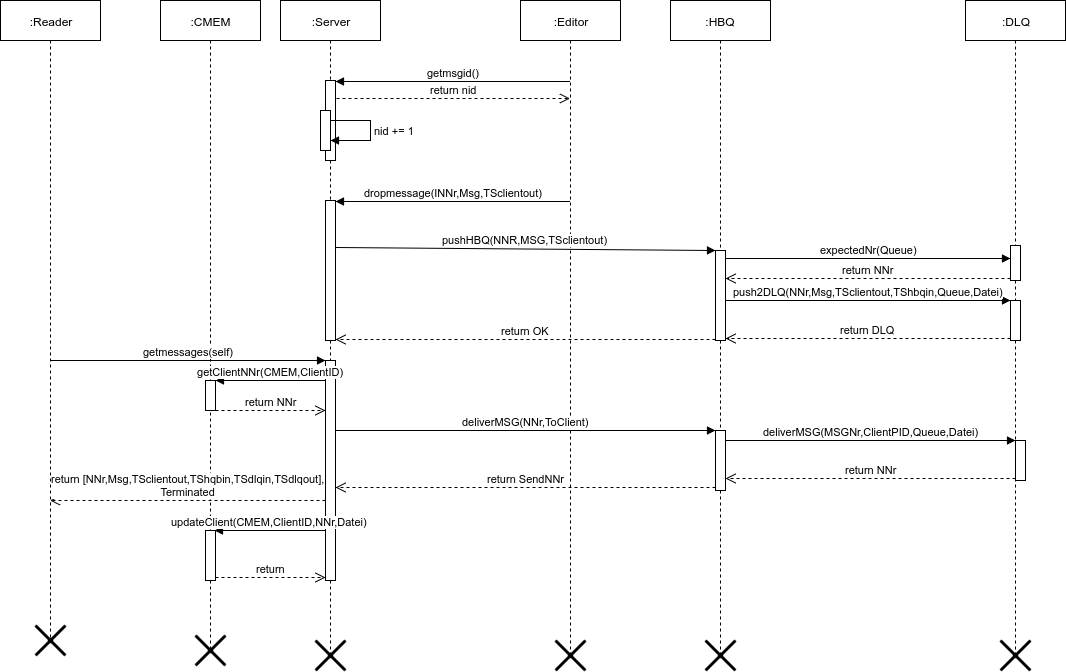

The diagram above was exported from draw.io. Its source (the exported page's mxGraphModel, read from the mxfile embedded in the PNG):
<mxGraphModel dx="1361" dy="736" grid="1" gridSize="10" guides="1" tooltips="1" connect="1" arrows="1" fold="1" page="1" pageScale="1" pageWidth="1169" pageHeight="826" background="#ffffff" math="0" shadow="0">
  <root>
    <mxCell id="0" />
    <mxCell id="1" parent="0" />
    <mxCell id="2" value=":Reader" style="shape=umlLifeline;perimeter=lifelinePerimeter;whiteSpace=wrap;html=1;container=1;collapsible=0;recursiveResize=0;outlineConnect=0;" parent="1" vertex="1">
      <mxGeometry y="80" width="100" height="640" as="geometry" />
    </mxCell>
    <mxCell id="3" value=":Server" style="shape=umlLifeline;perimeter=lifelinePerimeter;whiteSpace=wrap;html=1;container=1;collapsible=0;recursiveResize=0;outlineConnect=0;" parent="1" vertex="1">
      <mxGeometry x="280" y="80" width="100" height="655" as="geometry" />
    </mxCell>
    <mxCell id="12" value="" style="html=1;points=[];perimeter=orthogonalPerimeter;" parent="3" vertex="1">
      <mxGeometry x="45" y="80" width="10" height="80" as="geometry" />
    </mxCell>
    <mxCell id="15" value="" style="html=1;points=[];perimeter=orthogonalPerimeter;" vertex="1" parent="3">
      <mxGeometry x="45" y="200" width="10" height="140" as="geometry" />
    </mxCell>
    <mxCell id="18" value="" style="html=1;points=[];perimeter=orthogonalPerimeter;" vertex="1" parent="3">
      <mxGeometry x="40" y="110" width="10" height="40" as="geometry" />
    </mxCell>
    <mxCell id="19" value="nid += 1" style="edgeStyle=orthogonalEdgeStyle;html=1;align=left;spacingLeft=2;endArrow=block;rounded=0;exitX=1.03;exitY=0.25;exitPerimeter=0;" edge="1" target="18" parent="3" source="18">
      <mxGeometry relative="1" as="geometry">
        <mxPoint x="50" y="120" as="sourcePoint" />
        <Array as="points">
          <mxPoint x="90" y="120" />
          <mxPoint x="90" y="140" />
        </Array>
        <mxPoint x="90" y="150" as="targetPoint" />
      </mxGeometry>
    </mxCell>
    <mxCell id="26" value="" style="html=1;points=[];perimeter=orthogonalPerimeter;" vertex="1" parent="3">
      <mxGeometry x="45" y="360" width="10" height="220" as="geometry" />
    </mxCell>
    <mxCell id="5" value=":HBQ" style="shape=umlLifeline;perimeter=lifelinePerimeter;whiteSpace=wrap;html=1;container=1;collapsible=0;recursiveResize=0;outlineConnect=0;" parent="1" vertex="1">
      <mxGeometry x="670" y="80" width="100" height="655" as="geometry" />
    </mxCell>
    <mxCell id="20" value="" style="html=1;points=[];perimeter=orthogonalPerimeter;" vertex="1" parent="5">
      <mxGeometry x="45" y="250" width="10" height="90" as="geometry" />
    </mxCell>
    <mxCell id="30" value="" style="html=1;points=[];perimeter=orthogonalPerimeter;" vertex="1" parent="5">
      <mxGeometry x="45" y="430" width="10" height="60" as="geometry" />
    </mxCell>
    <mxCell id="6" value=":DLQ" style="shape=umlLifeline;perimeter=lifelinePerimeter;whiteSpace=wrap;html=1;container=1;collapsible=0;recursiveResize=0;outlineConnect=0;" parent="1" vertex="1">
      <mxGeometry x="965" y="80" width="100" height="655" as="geometry" />
    </mxCell>
    <mxCell id="23" value="" style="html=1;points=[];perimeter=orthogonalPerimeter;" vertex="1" parent="6">
      <mxGeometry x="45" y="300" width="10" height="40" as="geometry" />
    </mxCell>
    <mxCell id="33" value="" style="html=1;points=[];perimeter=orthogonalPerimeter;" vertex="1" parent="6">
      <mxGeometry x="50" y="440" width="10" height="40" as="geometry" />
    </mxCell>
    <mxCell id="42" value="" style="html=1;points=[];perimeter=orthogonalPerimeter;" vertex="1" parent="6">
      <mxGeometry x="45" y="245" width="10" height="35" as="geometry" />
    </mxCell>
    <mxCell id="50" value="" style="shape=umlDestroy;whiteSpace=wrap;html=1;strokeWidth=3;" vertex="1" parent="6">
      <mxGeometry x="35" y="640" width="30" height="30" as="geometry" />
    </mxCell>
    <mxCell id="8" value=":Editor" style="shape=umlLifeline;perimeter=lifelinePerimeter;whiteSpace=wrap;html=1;container=1;collapsible=0;recursiveResize=0;outlineConnect=0;" parent="1" vertex="1">
      <mxGeometry x="520" y="80" width="100" height="655" as="geometry" />
    </mxCell>
    <mxCell id="7" value=":CMEM" style="shape=umlLifeline;perimeter=lifelinePerimeter;whiteSpace=wrap;html=1;container=1;collapsible=0;recursiveResize=0;outlineConnect=0;" parent="1" vertex="1">
      <mxGeometry x="160" y="80" width="100" height="650" as="geometry" />
    </mxCell>
    <mxCell id="36" value="" style="html=1;points=[];perimeter=orthogonalPerimeter;" vertex="1" parent="7">
      <mxGeometry x="45" y="380" width="10" height="30" as="geometry" />
    </mxCell>
    <mxCell id="39" value="" style="html=1;points=[];perimeter=orthogonalPerimeter;" vertex="1" parent="7">
      <mxGeometry x="45" y="530" width="10" height="50" as="geometry" />
    </mxCell>
    <mxCell id="13" value="getmsgid()" style="html=1;verticalAlign=bottom;endArrow=block;entryX=0.967;entryY=0.017;entryPerimeter=0;" parent="1" source="8" target="12" edge="1">
      <mxGeometry relative="1" as="geometry">
        <mxPoint x="255" y="160" as="sourcePoint" />
        <mxPoint x="340" y="160" as="targetPoint" />
      </mxGeometry>
    </mxCell>
    <mxCell id="14" value="return nid" style="html=1;verticalAlign=bottom;endArrow=open;dashed=1;endSize=8;exitX=1.1;exitY=0.225;exitPerimeter=0;" parent="1" source="12" target="8" edge="1">
      <mxGeometry relative="1" as="geometry">
        <mxPoint x="255" y="236" as="targetPoint" />
        <mxPoint x="340" y="236" as="sourcePoint" />
      </mxGeometry>
    </mxCell>
    <mxCell id="16" value="dropmessage(INNr,Msg,TSclientout)" style="html=1;verticalAlign=bottom;endArrow=block;" edge="1" parent="1" source="8">
      <mxGeometry relative="1" as="geometry">
        <mxPoint x="255" y="280" as="sourcePoint" />
        <mxPoint x="335" y="281" as="targetPoint" />
      </mxGeometry>
    </mxCell>
    <mxCell id="21" value="pushHBQ(NNR,MSG,TSclientout)" style="html=1;verticalAlign=bottom;endArrow=block;entryX=0;entryY=0;exitX=1.048;exitY=0.334;exitPerimeter=0;" edge="1" target="20" parent="1" source="15">
      <mxGeometry relative="1" as="geometry">
        <mxPoint x="350" y="310" as="sourcePoint" />
      </mxGeometry>
    </mxCell>
    <mxCell id="24" value="push2DLQ(NNr,Msg,TSclientout,TShbqin,Queue,Datei)" style="html=1;verticalAlign=bottom;endArrow=block;entryX=0;entryY=0;exitX=1.016;exitY=0.558;exitPerimeter=0;" edge="1" target="23" parent="1" source="20">
      <mxGeometry relative="1" as="geometry">
        <mxPoint x="740" y="380" as="sourcePoint" />
      </mxGeometry>
    </mxCell>
    <mxCell id="25" value="return DLQ" style="html=1;verticalAlign=bottom;endArrow=open;dashed=1;endSize=8;exitX=0;exitY=0.95;" edge="1" source="23" parent="1" target="20">
      <mxGeometry relative="1" as="geometry">
        <mxPoint x="750" y="418" as="targetPoint" />
      </mxGeometry>
    </mxCell>
    <mxCell id="22" value="return OK" style="html=1;verticalAlign=bottom;endArrow=open;dashed=1;endSize=8;exitX=-0.037;exitY=0.991;exitPerimeter=0;" edge="1" source="20" parent="1" target="15">
      <mxGeometry relative="1" as="geometry">
        <mxPoint x="340" y="419" as="targetPoint" />
        <mxPoint x="700" y="410" as="sourcePoint" />
      </mxGeometry>
    </mxCell>
    <mxCell id="27" value="getmessages(self)" style="html=1;verticalAlign=bottom;endArrow=block;entryX=0;entryY=0;" edge="1" target="26" parent="1" source="2">
      <mxGeometry relative="1" as="geometry">
        <mxPoint x="255" y="440" as="sourcePoint" />
      </mxGeometry>
    </mxCell>
    <mxCell id="28" value="return [NNr,Msg,TSclientout,TShqbin,TSdlqin,TSdlqout],&lt;div&gt;&lt;div&gt;Terminated&lt;/div&gt;&lt;/div&gt;" style="html=1;verticalAlign=bottom;endArrow=open;dashed=1;endSize=8;" edge="1" parent="1" target="2">
      <mxGeometry relative="1" as="geometry">
        <mxPoint x="255" y="516" as="targetPoint" />
        <mxPoint x="325" y="580" as="sourcePoint" />
      </mxGeometry>
    </mxCell>
    <mxCell id="31" value="deliverMSG(NNr,ToClient)" style="html=1;verticalAlign=bottom;endArrow=block;entryX=0;entryY=0;" edge="1" target="30" parent="1" source="26">
      <mxGeometry relative="1" as="geometry">
        <mxPoint x="350" y="450" as="sourcePoint" />
      </mxGeometry>
    </mxCell>
    <mxCell id="34" value="deliverMSG(MSGNr,ClientPID,Queue,Datei)" style="html=1;verticalAlign=bottom;endArrow=block;entryX=0;entryY=0;" edge="1" target="33" parent="1" source="30">
      <mxGeometry relative="1" as="geometry">
        <mxPoint x="730" y="470" as="sourcePoint" />
      </mxGeometry>
    </mxCell>
    <mxCell id="37" value="&lt;span&gt;getClientNNr(&lt;/span&gt;&lt;span&gt;CMEM,ClientID&lt;/span&gt;&lt;span&gt;)&lt;/span&gt;" style="html=1;verticalAlign=bottom;endArrow=block;entryX=0.95;entryY=0.006;entryPerimeter=0;" edge="1" target="36" parent="1">
      <mxGeometry relative="1" as="geometry">
        <mxPoint x="325" y="460" as="sourcePoint" />
        <mxPoint x="230" y="460" as="targetPoint" />
      </mxGeometry>
    </mxCell>
    <mxCell id="38" value="return NNr" style="html=1;verticalAlign=bottom;endArrow=open;dashed=1;endSize=8;entryX=0.009;entryY=0.227;entryPerimeter=0;" edge="1" source="36" parent="1" target="26">
      <mxGeometry relative="1" as="geometry">
        <mxPoint x="320" y="489" as="targetPoint" />
        <mxPoint x="220" y="489" as="sourcePoint" />
      </mxGeometry>
    </mxCell>
    <mxCell id="35" value="return NNr" style="html=1;verticalAlign=bottom;endArrow=open;dashed=1;endSize=8;exitX=0;exitY=0.95;" edge="1" source="33" parent="1" target="30">
      <mxGeometry relative="1" as="geometry">
        <mxPoint x="740" y="558" as="targetPoint" />
      </mxGeometry>
    </mxCell>
    <mxCell id="32" value="return&amp;nbsp;&lt;span&gt;SendNNr&lt;/span&gt;" style="html=1;verticalAlign=bottom;endArrow=open;dashed=1;endSize=8;exitX=0;exitY=0.95;" edge="1" source="30" parent="1" target="26">
      <mxGeometry relative="1" as="geometry">
        <mxPoint x="340" y="567" as="targetPoint" />
      </mxGeometry>
    </mxCell>
    <mxCell id="40" value="&lt;span&gt;updateClient(CMEM,ClientID,NNr,Datei)&lt;/span&gt;" style="html=1;verticalAlign=bottom;endArrow=block;entryX=0.867;entryY=0.001;entryPerimeter=0;" edge="1" target="39" parent="1">
      <mxGeometry relative="1" as="geometry">
        <mxPoint x="325" y="610" as="sourcePoint" />
        <mxPoint x="220" y="610" as="targetPoint" />
      </mxGeometry>
    </mxCell>
    <mxCell id="41" value="return" style="html=1;verticalAlign=bottom;endArrow=open;dashed=1;endSize=8;entryX=0.048;entryY=0.985;entryPerimeter=0;" edge="1" source="39" parent="1" target="26">
      <mxGeometry relative="1" as="geometry">
        <mxPoint x="320" y="657" as="targetPoint" />
        <mxPoint x="230" y="657" as="sourcePoint" />
      </mxGeometry>
    </mxCell>
    <mxCell id="44" value="return NNr" style="html=1;verticalAlign=bottom;endArrow=open;dashed=1;endSize=8;exitX=0;exitY=0.95;entryX=1.032;entryY=0.311;entryPerimeter=0;" edge="1" source="42" parent="1" target="20">
      <mxGeometry relative="1" as="geometry">
        <mxPoint x="750" y="358" as="targetPoint" />
      </mxGeometry>
    </mxCell>
    <mxCell id="43" value="&lt;span&gt;expectedNr(Queue)&lt;/span&gt;" style="html=1;verticalAlign=bottom;endArrow=block;exitX=1.032;exitY=0.088;exitPerimeter=0;entryX=0;entryY=0.37;entryPerimeter=0;" edge="1" target="42" parent="1" source="20">
      <mxGeometry relative="1" as="geometry">
        <mxPoint x="730" y="330" as="sourcePoint" />
        <mxPoint x="990" y="343" as="targetPoint" />
      </mxGeometry>
    </mxCell>
    <mxCell id="45" value="" style="shape=umlDestroy;whiteSpace=wrap;html=1;strokeWidth=3;" vertex="1" parent="1">
      <mxGeometry x="35" y="705" width="30" height="30" as="geometry" />
    </mxCell>
    <mxCell id="46" value="" style="shape=umlDestroy;whiteSpace=wrap;html=1;strokeWidth=3;" vertex="1" parent="1">
      <mxGeometry x="195" y="715" width="30" height="30" as="geometry" />
    </mxCell>
    <mxCell id="47" value="" style="shape=umlDestroy;whiteSpace=wrap;html=1;strokeWidth=3;" vertex="1" parent="1">
      <mxGeometry x="315" y="720" width="30" height="30" as="geometry" />
    </mxCell>
    <mxCell id="48" value="" style="shape=umlDestroy;whiteSpace=wrap;html=1;strokeWidth=3;" vertex="1" parent="1">
      <mxGeometry x="555" y="720" width="30" height="30" as="geometry" />
    </mxCell>
    <mxCell id="49" value="" style="shape=umlDestroy;whiteSpace=wrap;html=1;strokeWidth=3;" vertex="1" parent="1">
      <mxGeometry x="705" y="720" width="30" height="30" as="geometry" />
    </mxCell>
  </root>
</mxGraphModel>